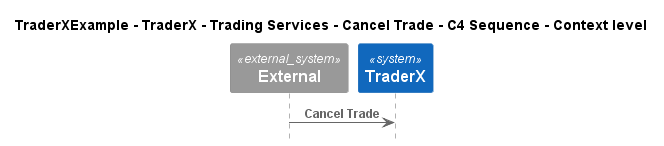

The diagram above was rendered by PlantUML. Its source (embedded in the PNG):
@startuml
!include ..\..\..\..\..\..\..\.c4s\C4_Sequence.puml

title TraderXExample - TraderX - Trading Services - Cancel Trade - C4 Sequence - Context level

System_Ext(C4InterFlow.SoftwareSystems.ExternalSystem, "External", "")
System(TraderXExample.SoftwareSystems.TraderX, "TraderX", "TraderX")

Rel(C4InterFlow.SoftwareSystems.ExternalSystem, TraderXExample.SoftwareSystems.TraderX, "Cancel Trade")


@enduml